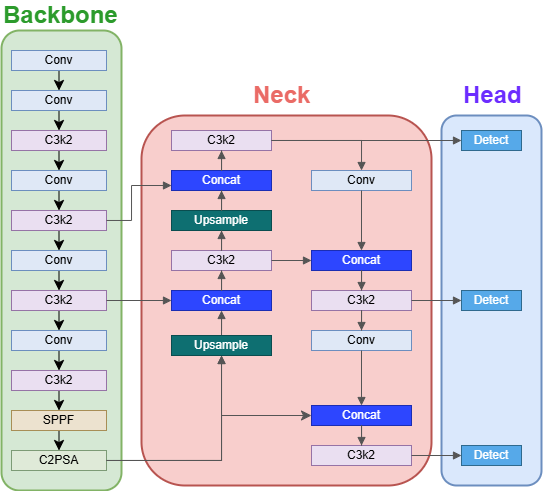

The diagram above was exported from draw.io. Its source (the exported page's mxGraphModel, read from the mxfile embedded in the PNG):
<mxGraphModel dx="983" dy="572" grid="1" gridSize="10" guides="1" tooltips="1" connect="1" arrows="1" fold="1" page="1" pageScale="1" pageWidth="827" pageHeight="1169" math="0" shadow="0">
  <root>
    <mxCell id="0" />
    <mxCell id="1" parent="0" />
    <mxCell id="IqUYyhVDmaUE7e1-Ak2N-1" parent="1" style="rounded=1;whiteSpace=wrap;html=1;strokeWidth=2;fillColor=#d5e8d4;strokeColor=#82b366;" value="" vertex="1">
      <mxGeometry height="460" width="120" x="150" y="105" as="geometry" />
    </mxCell>
    <mxCell id="IqUYyhVDmaUE7e1-Ak2N-2" parent="1" style="rounded=1;whiteSpace=wrap;html=1;strokeWidth=2;fillColor=#f8cecc;strokeColor=#b85450;" value="" vertex="1">
      <mxGeometry height="370" width="290" x="290" y="190" as="geometry" />
    </mxCell>
    <mxCell id="IqUYyhVDmaUE7e1-Ak2N-3" parent="1" style="rounded=1;whiteSpace=wrap;html=1;strokeWidth=2;fillColor=#dae8fc;strokeColor=#6c8ebf;" value="" vertex="1">
      <mxGeometry height="370" width="100" x="590" y="190" as="geometry" />
    </mxCell>
    <mxCell id="IqUYyhVDmaUE7e1-Ak2N-4" parent="1" style="text;html=1;strokeColor=none;fillColor=none;align=left;verticalAlign=middle;fontSize=24;fontStyle=1;fontColor=#2c9b2c;" value="Backbone" vertex="1">
      <mxGeometry height="30" width="140" x="150" y="75" as="geometry" />
    </mxCell>
    <mxCell id="IqUYyhVDmaUE7e1-Ak2N-6" parent="1" style="text;html=1;strokeColor=none;fillColor=none;align=left;verticalAlign=middle;fontSize=24;fontStyle=1;fontColor=#6c2cff;" value="Head" vertex="1">
      <mxGeometry height="30" width="80" x="610" y="155" as="geometry" />
    </mxCell>
    <mxCell id="IqUYyhVDmaUE7e1-Ak2N-134" edge="1" parent="1" source="IqUYyhVDmaUE7e1-Ak2N-8" style="edgeStyle=none;curved=1;rounded=0;orthogonalLoop=1;jettySize=auto;html=1;exitX=0.5;exitY=1;exitDx=0;exitDy=0;fontSize=12;startSize=8;endSize=8;" target="IqUYyhVDmaUE7e1-Ak2N-10">
      <mxGeometry relative="1" as="geometry" />
    </mxCell>
    <mxCell id="IqUYyhVDmaUE7e1-Ak2N-8" parent="1" style="rounded=0;whiteSpace=wrap;html=1;fillColor=#dfe8f6;strokeColor=#6c8ebf;fontSize=12;" value="Conv" vertex="1">
      <mxGeometry height="20" width="95" x="160" y="125" as="geometry" />
    </mxCell>
    <mxCell id="IqUYyhVDmaUE7e1-Ak2N-135" edge="1" parent="1" source="IqUYyhVDmaUE7e1-Ak2N-10" style="edgeStyle=none;curved=1;rounded=0;orthogonalLoop=1;jettySize=auto;html=1;exitX=0.5;exitY=1;exitDx=0;exitDy=0;entryX=0.5;entryY=0;entryDx=0;entryDy=0;fontSize=12;startSize=8;endSize=8;" target="IqUYyhVDmaUE7e1-Ak2N-12">
      <mxGeometry relative="1" as="geometry" />
    </mxCell>
    <mxCell id="IqUYyhVDmaUE7e1-Ak2N-10" parent="1" style="rounded=0;whiteSpace=wrap;html=1;fillColor=#dfe8f6;strokeColor=#6c8ebf;fontSize=12;" value="Conv" vertex="1">
      <mxGeometry height="20" width="95" x="160" y="165" as="geometry" />
    </mxCell>
    <mxCell id="IqUYyhVDmaUE7e1-Ak2N-136" edge="1" parent="1" source="IqUYyhVDmaUE7e1-Ak2N-12" style="edgeStyle=none;curved=1;rounded=0;orthogonalLoop=1;jettySize=auto;html=1;exitX=0.5;exitY=1;exitDx=0;exitDy=0;entryX=0.5;entryY=0;entryDx=0;entryDy=0;fontSize=12;startSize=8;endSize=8;" target="IqUYyhVDmaUE7e1-Ak2N-13">
      <mxGeometry relative="1" as="geometry" />
    </mxCell>
    <mxCell id="IqUYyhVDmaUE7e1-Ak2N-12" parent="1" style="rounded=0;whiteSpace=wrap;html=1;fillColor=#eadff1;strokeColor=#9673a6;fontSize=12;" value="C3k2" vertex="1">
      <mxGeometry height="20" width="95" x="160" y="205" as="geometry" />
    </mxCell>
    <mxCell id="IqUYyhVDmaUE7e1-Ak2N-137" edge="1" parent="1" source="IqUYyhVDmaUE7e1-Ak2N-13" style="edgeStyle=none;curved=1;rounded=0;orthogonalLoop=1;jettySize=auto;html=1;exitX=0.5;exitY=1;exitDx=0;exitDy=0;entryX=0.5;entryY=0;entryDx=0;entryDy=0;fontSize=12;startSize=8;endSize=8;" target="IqUYyhVDmaUE7e1-Ak2N-15">
      <mxGeometry relative="1" as="geometry" />
    </mxCell>
    <mxCell id="IqUYyhVDmaUE7e1-Ak2N-13" parent="1" style="rounded=0;whiteSpace=wrap;html=1;fillColor=#dfe8f6;strokeColor=#6c8ebf;fontSize=12;" value="Conv" vertex="1">
      <mxGeometry height="20" width="95" x="160" y="245" as="geometry" />
    </mxCell>
    <mxCell id="IqUYyhVDmaUE7e1-Ak2N-138" edge="1" parent="1" source="IqUYyhVDmaUE7e1-Ak2N-15" style="edgeStyle=none;curved=1;rounded=0;orthogonalLoop=1;jettySize=auto;html=1;exitX=0.5;exitY=1;exitDx=0;exitDy=0;entryX=0.5;entryY=0;entryDx=0;entryDy=0;fontSize=12;startSize=8;endSize=8;" target="IqUYyhVDmaUE7e1-Ak2N-16">
      <mxGeometry relative="1" as="geometry" />
    </mxCell>
    <mxCell id="IqUYyhVDmaUE7e1-Ak2N-15" parent="1" style="rounded=0;whiteSpace=wrap;html=1;fillColor=#eadff1;strokeColor=#9673a6;fontSize=12;" value="C3k2" vertex="1">
      <mxGeometry height="20" width="95" x="160" y="285" as="geometry" />
    </mxCell>
    <mxCell id="IqUYyhVDmaUE7e1-Ak2N-139" edge="1" parent="1" source="IqUYyhVDmaUE7e1-Ak2N-16" style="edgeStyle=none;curved=1;rounded=0;orthogonalLoop=1;jettySize=auto;html=1;exitX=0.5;exitY=1;exitDx=0;exitDy=0;entryX=0.5;entryY=0;entryDx=0;entryDy=0;fontSize=12;startSize=8;endSize=8;" target="IqUYyhVDmaUE7e1-Ak2N-18">
      <mxGeometry relative="1" as="geometry" />
    </mxCell>
    <mxCell id="IqUYyhVDmaUE7e1-Ak2N-16" parent="1" style="rounded=0;whiteSpace=wrap;html=1;fillColor=#dfe8f6;strokeColor=#6c8ebf;fontSize=12;" value="Conv" vertex="1">
      <mxGeometry height="20" width="95" x="160" y="325" as="geometry" />
    </mxCell>
    <mxCell id="IqUYyhVDmaUE7e1-Ak2N-140" edge="1" parent="1" source="IqUYyhVDmaUE7e1-Ak2N-18" style="edgeStyle=none;curved=1;rounded=0;orthogonalLoop=1;jettySize=auto;html=1;exitX=0.5;exitY=1;exitDx=0;exitDy=0;entryX=0.5;entryY=0;entryDx=0;entryDy=0;fontSize=12;startSize=8;endSize=8;" target="IqUYyhVDmaUE7e1-Ak2N-19">
      <mxGeometry relative="1" as="geometry" />
    </mxCell>
    <mxCell id="IqUYyhVDmaUE7e1-Ak2N-18" parent="1" style="rounded=0;whiteSpace=wrap;html=1;fillColor=#eadff1;strokeColor=#9673a6;fontSize=12;" value="C3k2" vertex="1">
      <mxGeometry height="20" width="95" x="160" y="365" as="geometry" />
    </mxCell>
    <mxCell id="IqUYyhVDmaUE7e1-Ak2N-141" edge="1" parent="1" source="IqUYyhVDmaUE7e1-Ak2N-19" style="edgeStyle=none;curved=1;rounded=0;orthogonalLoop=1;jettySize=auto;html=1;exitX=0.5;exitY=1;exitDx=0;exitDy=0;entryX=0.5;entryY=0;entryDx=0;entryDy=0;fontSize=12;startSize=8;endSize=8;" target="IqUYyhVDmaUE7e1-Ak2N-21">
      <mxGeometry relative="1" as="geometry" />
    </mxCell>
    <mxCell id="IqUYyhVDmaUE7e1-Ak2N-19" parent="1" style="rounded=0;whiteSpace=wrap;html=1;fillColor=#dfe8f6;strokeColor=#6c8ebf;fontSize=12;" value="Conv" vertex="1">
      <mxGeometry height="20" width="95" x="160" y="405" as="geometry" />
    </mxCell>
    <mxCell id="IqUYyhVDmaUE7e1-Ak2N-142" edge="1" parent="1" source="IqUYyhVDmaUE7e1-Ak2N-21" style="edgeStyle=none;curved=1;rounded=0;orthogonalLoop=1;jettySize=auto;html=1;exitX=0.5;exitY=1;exitDx=0;exitDy=0;entryX=0.5;entryY=0;entryDx=0;entryDy=0;fontSize=12;startSize=8;endSize=8;" target="IqUYyhVDmaUE7e1-Ak2N-22">
      <mxGeometry relative="1" as="geometry" />
    </mxCell>
    <mxCell id="IqUYyhVDmaUE7e1-Ak2N-21" parent="1" style="rounded=0;whiteSpace=wrap;html=1;fillColor=#eadff1;strokeColor=#9673a6;fontSize=12;" value="C3k2" vertex="1">
      <mxGeometry height="20" width="95" x="160" y="445" as="geometry" />
    </mxCell>
    <mxCell id="IqUYyhVDmaUE7e1-Ak2N-143" edge="1" parent="1" source="IqUYyhVDmaUE7e1-Ak2N-22" style="edgeStyle=none;curved=1;rounded=0;orthogonalLoop=1;jettySize=auto;html=1;exitX=0.5;exitY=1;exitDx=0;exitDy=0;entryX=0.5;entryY=0;entryDx=0;entryDy=0;fontSize=12;startSize=8;endSize=8;" target="IqUYyhVDmaUE7e1-Ak2N-23">
      <mxGeometry relative="1" as="geometry" />
    </mxCell>
    <mxCell id="IqUYyhVDmaUE7e1-Ak2N-22" parent="1" style="rounded=0;whiteSpace=wrap;html=1;fillColor=#ece2cf;strokeColor=#a88e56;fontSize=12;" value="SPPF" vertex="1">
      <mxGeometry height="20" width="95" x="160" y="485" as="geometry" />
    </mxCell>
    <mxCell id="IqUYyhVDmaUE7e1-Ak2N-179" edge="1" parent="1" source="IqUYyhVDmaUE7e1-Ak2N-23" style="edgeStyle=orthogonalEdgeStyle;rounded=0;orthogonalLoop=1;jettySize=auto;html=1;exitX=1;exitY=0.5;exitDx=0;exitDy=0;entryX=0;entryY=0.5;entryDx=0;entryDy=0;fontSize=12;startSize=8;endSize=8;strokeColor=#555555;" target="IqUYyhVDmaUE7e1-Ak2N-73">
      <mxGeometry relative="1" as="geometry">
        <Array as="points">
          <mxPoint x="370" y="535" />
          <mxPoint x="370" y="490" />
        </Array>
      </mxGeometry>
    </mxCell>
    <mxCell id="IqUYyhVDmaUE7e1-Ak2N-23" parent="1" style="rounded=0;whiteSpace=wrap;html=1;fillColor=#dfead8;strokeColor=#7d9b76;fontSize=12;" value="C2PSA" vertex="1">
      <mxGeometry height="20" width="95" x="160" y="525" as="geometry" />
    </mxCell>
    <mxCell id="IqUYyhVDmaUE7e1-Ak2N-63" parent="1" style="rounded=0;whiteSpace=wrap;html=1;fillColor=#eadff1;strokeColor=#9673a6;fontSize=12;" value="C3k2" vertex="1">
      <mxGeometry height="20" width="100" x="320" y="205" as="geometry" />
    </mxCell>
    <mxCell id="IqUYyhVDmaUE7e1-Ak2N-64" parent="1" style="rounded=0;whiteSpace=wrap;html=1;fillColor=#2d46ff;fontColor=#ffffff;strokeColor=#1b2db3;fontSize=12;" value="Concat" vertex="1">
      <mxGeometry height="20" width="100" x="320" y="245" as="geometry" />
    </mxCell>
    <mxCell id="IqUYyhVDmaUE7e1-Ak2N-65" parent="1" style="rounded=0;whiteSpace=wrap;html=1;fillColor=#0e6f71;fontColor=#ffffff;strokeColor=#0a4d4f;fontSize=12;" value="Upsample" vertex="1">
      <mxGeometry height="20" width="100" x="320" y="285" as="geometry" />
    </mxCell>
    <mxCell id="IqUYyhVDmaUE7e1-Ak2N-66" parent="1" style="rounded=0;whiteSpace=wrap;html=1;fillColor=#eadff1;strokeColor=#9673a6;fontSize=12;" value="C3k2" vertex="1">
      <mxGeometry height="20" width="100" x="320" y="325" as="geometry" />
    </mxCell>
    <mxCell id="IqUYyhVDmaUE7e1-Ak2N-67" parent="1" style="rounded=0;whiteSpace=wrap;html=1;fillColor=#2d46ff;fontColor=#ffffff;strokeColor=#1b2db3;fontSize=12;" value="Concat" vertex="1">
      <mxGeometry height="20" width="100" x="320" y="365" as="geometry" />
    </mxCell>
    <mxCell id="IqUYyhVDmaUE7e1-Ak2N-69" parent="1" style="rounded=0;whiteSpace=wrap;html=1;fillColor=#dfe8f6;strokeColor=#6c8ebf;fontSize=12;" value="Conv" vertex="1">
      <mxGeometry height="20" width="100" x="460" y="245" as="geometry" />
    </mxCell>
    <mxCell id="IqUYyhVDmaUE7e1-Ak2N-70" parent="1" style="rounded=0;whiteSpace=wrap;html=1;fillColor=#2d46ff;fontColor=#ffffff;strokeColor=#1b2db3;fontSize=12;" value="Concat" vertex="1">
      <mxGeometry height="20" width="100" x="460" y="325" as="geometry" />
    </mxCell>
    <mxCell id="IqUYyhVDmaUE7e1-Ak2N-71" parent="1" style="rounded=0;whiteSpace=wrap;html=1;fillColor=#eadff1;strokeColor=#9673a6;fontSize=12;" value="C3k2" vertex="1">
      <mxGeometry height="20" width="100" x="460" y="365" as="geometry" />
    </mxCell>
    <mxCell id="IqUYyhVDmaUE7e1-Ak2N-72" parent="1" style="rounded=0;whiteSpace=wrap;html=1;fillColor=#dfe8f6;strokeColor=#6c8ebf;fontSize=12;" value="Conv" vertex="1">
      <mxGeometry height="20" width="100" x="460" y="405" as="geometry" />
    </mxCell>
    <mxCell id="IqUYyhVDmaUE7e1-Ak2N-73" parent="1" style="rounded=0;whiteSpace=wrap;html=1;fillColor=#2d46ff;fontColor=#ffffff;strokeColor=#1b2db3;fontSize=12;" value="Concat" vertex="1">
      <mxGeometry height="20" width="100" x="460" y="480" as="geometry" />
    </mxCell>
    <mxCell id="IqUYyhVDmaUE7e1-Ak2N-74" parent="1" style="rounded=0;whiteSpace=wrap;html=1;fillColor=#eadff1;strokeColor=#9673a6;fontSize=12;" value="C3k2" vertex="1">
      <mxGeometry height="20" width="100" x="460" y="520" as="geometry" />
    </mxCell>
    <mxCell id="IqUYyhVDmaUE7e1-Ak2N-75" parent="1" style="rounded=0;whiteSpace=wrap;html=1;fillColor=#56a9e9;strokeColor=#2f6a8e;fontColor=#ffffff;fontSize=12;" value="Detect" vertex="1">
      <mxGeometry height="20" width="60" x="610" y="205" as="geometry" />
    </mxCell>
    <mxCell id="IqUYyhVDmaUE7e1-Ak2N-76" parent="1" style="rounded=0;whiteSpace=wrap;html=1;fillColor=#56a9e9;strokeColor=#2f6a8e;fontColor=#ffffff;fontSize=12;" value="Detect" vertex="1">
      <mxGeometry height="20" width="60" x="610" y="365" as="geometry" />
    </mxCell>
    <mxCell id="IqUYyhVDmaUE7e1-Ak2N-77" parent="1" style="rounded=0;whiteSpace=wrap;html=1;fillColor=#56a9e9;strokeColor=#2f6a8e;fontColor=#ffffff;fontSize=12;" value="Detect" vertex="1">
      <mxGeometry height="20" width="60" x="610" y="520" as="geometry" />
    </mxCell>
    <mxCell id="IqUYyhVDmaUE7e1-Ak2N-115" edge="1" parent="1" source="IqUYyhVDmaUE7e1-Ak2N-23" style="edgeStyle=orthogonalEdgeStyle;rounded=0;orthogonalLoop=1;jettySize=auto;html=1;endArrow=block;endFill=1;strokeColor=#555555;" target="IqUYyhVDmaUE7e1-Ak2N-68">
      <mxGeometry relative="1" as="geometry" />
    </mxCell>
    <mxCell id="IqUYyhVDmaUE7e1-Ak2N-116" edge="1" parent="1" source="IqUYyhVDmaUE7e1-Ak2N-68" style="edgeStyle=orthogonalEdgeStyle;rounded=0;orthogonalLoop=1;jettySize=auto;html=1;endArrow=block;endFill=1;strokeColor=#555555;" target="IqUYyhVDmaUE7e1-Ak2N-67">
      <mxGeometry relative="1" as="geometry" />
    </mxCell>
    <mxCell id="IqUYyhVDmaUE7e1-Ak2N-117" edge="1" parent="1" source="IqUYyhVDmaUE7e1-Ak2N-18" style="edgeStyle=orthogonalEdgeStyle;rounded=0;orthogonalLoop=1;jettySize=auto;html=1;endArrow=block;endFill=1;strokeColor=#555555;" target="IqUYyhVDmaUE7e1-Ak2N-67">
      <mxGeometry relative="1" as="geometry">
        <Array as="points">
          <mxPoint x="320" y="380" />
          <mxPoint x="320" y="380" />
        </Array>
      </mxGeometry>
    </mxCell>
    <mxCell id="IqUYyhVDmaUE7e1-Ak2N-118" edge="1" parent="1" source="IqUYyhVDmaUE7e1-Ak2N-67" style="edgeStyle=orthogonalEdgeStyle;rounded=0;orthogonalLoop=1;jettySize=auto;html=1;endArrow=block;endFill=1;strokeColor=#555555;" target="IqUYyhVDmaUE7e1-Ak2N-66">
      <mxGeometry relative="1" as="geometry" />
    </mxCell>
    <mxCell id="IqUYyhVDmaUE7e1-Ak2N-119" edge="1" parent="1" source="IqUYyhVDmaUE7e1-Ak2N-66" style="edgeStyle=orthogonalEdgeStyle;rounded=0;orthogonalLoop=1;jettySize=auto;html=1;endArrow=block;endFill=1;strokeColor=#555555;" target="IqUYyhVDmaUE7e1-Ak2N-65">
      <mxGeometry relative="1" as="geometry" />
    </mxCell>
    <mxCell id="IqUYyhVDmaUE7e1-Ak2N-120" edge="1" parent="1" source="IqUYyhVDmaUE7e1-Ak2N-65" style="edgeStyle=orthogonalEdgeStyle;rounded=0;orthogonalLoop=1;jettySize=auto;html=1;endArrow=block;endFill=1;strokeColor=#555555;" target="IqUYyhVDmaUE7e1-Ak2N-64">
      <mxGeometry relative="1" as="geometry" />
    </mxCell>
    <mxCell id="IqUYyhVDmaUE7e1-Ak2N-121" edge="1" parent="1" source="IqUYyhVDmaUE7e1-Ak2N-15" style="edgeStyle=orthogonalEdgeStyle;rounded=0;orthogonalLoop=1;jettySize=auto;html=1;endArrow=block;endFill=1;strokeColor=#555555;" target="IqUYyhVDmaUE7e1-Ak2N-64">
      <mxGeometry relative="1" as="geometry">
        <Array as="points">
          <mxPoint x="280" y="295" />
          <mxPoint x="280" y="260" />
        </Array>
      </mxGeometry>
    </mxCell>
    <mxCell id="IqUYyhVDmaUE7e1-Ak2N-122" edge="1" parent="1" source="IqUYyhVDmaUE7e1-Ak2N-64" style="edgeStyle=orthogonalEdgeStyle;rounded=0;orthogonalLoop=1;jettySize=auto;html=1;endArrow=block;endFill=1;strokeColor=#555555;" target="IqUYyhVDmaUE7e1-Ak2N-63">
      <mxGeometry relative="1" as="geometry" />
    </mxCell>
    <mxCell id="IqUYyhVDmaUE7e1-Ak2N-123" edge="1" parent="1" source="IqUYyhVDmaUE7e1-Ak2N-63" style="edgeStyle=orthogonalEdgeStyle;rounded=0;orthogonalLoop=1;jettySize=auto;html=1;endArrow=block;endFill=1;strokeColor=#555555;" target="IqUYyhVDmaUE7e1-Ak2N-75">
      <mxGeometry relative="1" as="geometry" />
    </mxCell>
    <mxCell id="IqUYyhVDmaUE7e1-Ak2N-124" edge="1" parent="1" source="IqUYyhVDmaUE7e1-Ak2N-63" style="edgeStyle=orthogonalEdgeStyle;rounded=0;orthogonalLoop=1;jettySize=auto;html=1;endArrow=block;endFill=1;strokeColor=#555555;" target="IqUYyhVDmaUE7e1-Ak2N-69">
      <mxGeometry relative="1" as="geometry" />
    </mxCell>
    <mxCell id="IqUYyhVDmaUE7e1-Ak2N-125" edge="1" parent="1" source="IqUYyhVDmaUE7e1-Ak2N-69" style="edgeStyle=orthogonalEdgeStyle;rounded=0;orthogonalLoop=1;jettySize=auto;html=1;endArrow=block;endFill=1;strokeColor=#555555;" target="IqUYyhVDmaUE7e1-Ak2N-70">
      <mxGeometry relative="1" as="geometry" />
    </mxCell>
    <mxCell id="IqUYyhVDmaUE7e1-Ak2N-126" edge="1" parent="1" source="IqUYyhVDmaUE7e1-Ak2N-66" style="edgeStyle=orthogonalEdgeStyle;rounded=0;orthogonalLoop=1;jettySize=auto;html=1;endArrow=block;endFill=1;strokeColor=#555555;" target="IqUYyhVDmaUE7e1-Ak2N-70">
      <mxGeometry relative="1" as="geometry" />
    </mxCell>
    <mxCell id="IqUYyhVDmaUE7e1-Ak2N-127" edge="1" parent="1" source="IqUYyhVDmaUE7e1-Ak2N-70" style="edgeStyle=orthogonalEdgeStyle;rounded=0;orthogonalLoop=1;jettySize=auto;html=1;endArrow=block;endFill=1;strokeColor=#555555;" target="IqUYyhVDmaUE7e1-Ak2N-71">
      <mxGeometry relative="1" as="geometry" />
    </mxCell>
    <mxCell id="IqUYyhVDmaUE7e1-Ak2N-128" edge="1" parent="1" source="IqUYyhVDmaUE7e1-Ak2N-71" style="edgeStyle=orthogonalEdgeStyle;rounded=0;orthogonalLoop=1;jettySize=auto;html=1;endArrow=block;endFill=1;strokeColor=#555555;" target="IqUYyhVDmaUE7e1-Ak2N-76">
      <mxGeometry relative="1" as="geometry" />
    </mxCell>
    <mxCell id="IqUYyhVDmaUE7e1-Ak2N-129" edge="1" parent="1" source="IqUYyhVDmaUE7e1-Ak2N-71" style="edgeStyle=orthogonalEdgeStyle;rounded=0;orthogonalLoop=1;jettySize=auto;html=1;endArrow=block;endFill=1;strokeColor=#555555;" target="IqUYyhVDmaUE7e1-Ak2N-72">
      <mxGeometry relative="1" as="geometry" />
    </mxCell>
    <mxCell id="IqUYyhVDmaUE7e1-Ak2N-130" edge="1" parent="1" source="IqUYyhVDmaUE7e1-Ak2N-72" style="edgeStyle=orthogonalEdgeStyle;rounded=0;orthogonalLoop=1;jettySize=auto;html=1;endArrow=block;endFill=1;strokeColor=#555555;" target="IqUYyhVDmaUE7e1-Ak2N-73">
      <mxGeometry relative="1" as="geometry" />
    </mxCell>
    <mxCell id="IqUYyhVDmaUE7e1-Ak2N-131" edge="1" parent="1" source="IqUYyhVDmaUE7e1-Ak2N-73" style="edgeStyle=orthogonalEdgeStyle;rounded=0;orthogonalLoop=1;jettySize=auto;html=1;endArrow=block;endFill=1;strokeColor=#555555;" target="IqUYyhVDmaUE7e1-Ak2N-74">
      <mxGeometry relative="1" as="geometry" />
    </mxCell>
    <mxCell id="IqUYyhVDmaUE7e1-Ak2N-132" edge="1" parent="1" source="IqUYyhVDmaUE7e1-Ak2N-74" style="edgeStyle=orthogonalEdgeStyle;rounded=0;orthogonalLoop=1;jettySize=auto;html=1;endArrow=block;endFill=1;strokeColor=#555555;" target="IqUYyhVDmaUE7e1-Ak2N-77">
      <mxGeometry relative="1" as="geometry" />
    </mxCell>
    <mxCell id="IqUYyhVDmaUE7e1-Ak2N-144" edge="1" parent="1" source="IqUYyhVDmaUE7e1-Ak2N-23" style="edgeStyle=orthogonalEdgeStyle;rounded=0;orthogonalLoop=1;jettySize=auto;html=1;endArrow=block;endFill=1;strokeColor=#555555;" target="IqUYyhVDmaUE7e1-Ak2N-68" value="">
      <mxGeometry relative="1" as="geometry">
        <mxPoint x="155" y="490" as="sourcePoint" />
        <mxPoint x="620" y="574" as="targetPoint" />
      </mxGeometry>
    </mxCell>
    <mxCell id="IqUYyhVDmaUE7e1-Ak2N-68" parent="1" style="rounded=0;whiteSpace=wrap;html=1;fillColor=#0e6f71;fontColor=#ffffff;strokeColor=#0a4d4f;fontSize=12;" value="Upsample" vertex="1">
      <mxGeometry height="20" width="100" x="320" y="410" as="geometry" />
    </mxCell>
    <mxCell id="IqUYyhVDmaUE7e1-Ak2N-146" parent="1" style="text;html=1;strokeColor=none;fillColor=none;align=left;verticalAlign=middle;fontSize=24;fontStyle=1;fontColor=#2c9b2c;" value="&lt;font style=&quot;color: rgb(234, 107, 102);&quot;&gt;Neck&lt;/font&gt;" vertex="1">
      <mxGeometry height="30" width="140" x="400" y="155" as="geometry" />
    </mxCell>
  </root>
</mxGraphModel>